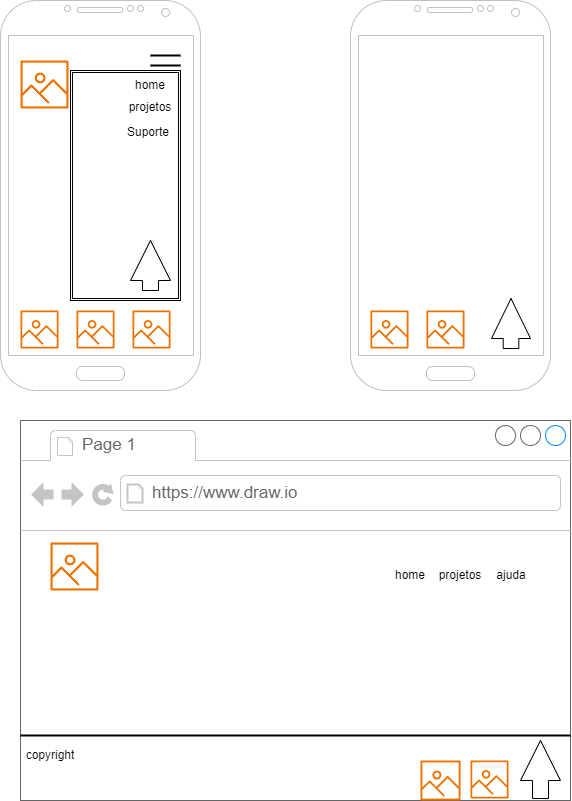

The diagram above was exported from draw.io. Its source (the exported page's mxGraphModel, read from the mxfile embedded in the PNG):
<mxGraphModel dx="1114" dy="600" grid="1" gridSize="10" guides="1" tooltips="1" connect="1" arrows="1" fold="1" page="1" pageScale="1" pageWidth="827" pageHeight="1169" math="0" shadow="0">
  <root>
    <mxCell id="0" />
    <mxCell id="1" parent="0" />
    <mxCell id="pjF7uAnpVe25KZQrnR9z-1" value="" style="verticalLabelPosition=bottom;verticalAlign=top;html=1;shadow=0;dashed=0;strokeWidth=1;shape=mxgraph.android.phone2;strokeColor=#c0c0c0;" parent="1" vertex="1">
      <mxGeometry x="180" y="100" width="200" height="390" as="geometry" />
    </mxCell>
    <mxCell id="pjF7uAnpVe25KZQrnR9z-2" value="" style="sketch=0;outlineConnect=0;fontColor=#232F3E;gradientColor=none;fillColor=#ED7100;strokeColor=none;dashed=0;verticalLabelPosition=bottom;verticalAlign=top;align=center;html=1;fontSize=12;fontStyle=0;aspect=fixed;pointerEvents=1;shape=mxgraph.aws4.container_registry_image;" parent="1" vertex="1">
      <mxGeometry x="200" y="160" width="48" height="48" as="geometry" />
    </mxCell>
    <mxCell id="pjF7uAnpVe25KZQrnR9z-4" value="" style="line;strokeWidth=2;html=1;" parent="1" vertex="1">
      <mxGeometry x="330" y="150" width="30" height="10" as="geometry" />
    </mxCell>
    <mxCell id="pjF7uAnpVe25KZQrnR9z-5" value="" style="line;strokeWidth=2;html=1;" parent="1" vertex="1">
      <mxGeometry x="330" y="160" width="30" height="10" as="geometry" />
    </mxCell>
    <mxCell id="pjF7uAnpVe25KZQrnR9z-6" value="" style="sketch=0;outlineConnect=0;fontColor=#232F3E;gradientColor=none;fillColor=#ED7100;strokeColor=none;dashed=0;verticalLabelPosition=bottom;verticalAlign=top;align=center;html=1;fontSize=12;fontStyle=0;aspect=fixed;pointerEvents=1;shape=mxgraph.aws4.container_registry_image;" parent="1" vertex="1">
      <mxGeometry x="200" y="410" width="38" height="38" as="geometry" />
    </mxCell>
    <mxCell id="pjF7uAnpVe25KZQrnR9z-7" value="" style="sketch=0;outlineConnect=0;fontColor=#232F3E;gradientColor=none;fillColor=#ED7100;strokeColor=none;dashed=0;verticalLabelPosition=bottom;verticalAlign=top;align=center;html=1;fontSize=12;fontStyle=0;aspect=fixed;pointerEvents=1;shape=mxgraph.aws4.container_registry_image;" parent="1" vertex="1">
      <mxGeometry x="256" y="410" width="38" height="38" as="geometry" />
    </mxCell>
    <mxCell id="pjF7uAnpVe25KZQrnR9z-8" value="" style="sketch=0;outlineConnect=0;fontColor=#232F3E;gradientColor=none;fillColor=#ED7100;strokeColor=none;dashed=0;verticalLabelPosition=bottom;verticalAlign=top;align=center;html=1;fontSize=12;fontStyle=0;aspect=fixed;pointerEvents=1;shape=mxgraph.aws4.container_registry_image;" parent="1" vertex="1">
      <mxGeometry x="312" y="410" width="38" height="38" as="geometry" />
    </mxCell>
    <mxCell id="pjF7uAnpVe25KZQrnR9z-9" value="" style="verticalLabelPosition=bottom;verticalAlign=top;html=1;shadow=0;dashed=0;strokeWidth=1;shape=mxgraph.android.phone2;strokeColor=#c0c0c0;" parent="1" vertex="1">
      <mxGeometry x="530" y="100" width="200" height="390" as="geometry" />
    </mxCell>
    <mxCell id="pjF7uAnpVe25KZQrnR9z-13" value="" style="sketch=0;outlineConnect=0;fontColor=#232F3E;gradientColor=none;fillColor=#ED7100;strokeColor=none;dashed=0;verticalLabelPosition=bottom;verticalAlign=top;align=center;html=1;fontSize=12;fontStyle=0;aspect=fixed;pointerEvents=1;shape=mxgraph.aws4.container_registry_image;" parent="1" vertex="1">
      <mxGeometry x="550" y="410" width="38" height="38" as="geometry" />
    </mxCell>
    <mxCell id="pjF7uAnpVe25KZQrnR9z-14" value="" style="sketch=0;outlineConnect=0;fontColor=#232F3E;gradientColor=none;fillColor=#ED7100;strokeColor=none;dashed=0;verticalLabelPosition=bottom;verticalAlign=top;align=center;html=1;fontSize=12;fontStyle=0;aspect=fixed;pointerEvents=1;shape=mxgraph.aws4.container_registry_image;" parent="1" vertex="1">
      <mxGeometry x="606" y="410" width="38" height="38" as="geometry" />
    </mxCell>
    <mxCell id="pjF7uAnpVe25KZQrnR9z-16" value="" style="strokeWidth=1;shadow=0;dashed=0;align=center;html=1;shape=mxgraph.mockup.containers.browserWindow;rSize=0;strokeColor=#666666;strokeColor2=#008cff;strokeColor3=#c4c4c4;mainText=,;recursiveResize=0;" parent="1" vertex="1">
      <mxGeometry x="200" y="520" width="550" height="380" as="geometry" />
    </mxCell>
    <mxCell id="pjF7uAnpVe25KZQrnR9z-17" value="Page 1" style="strokeWidth=1;shadow=0;dashed=0;align=center;html=1;shape=mxgraph.mockup.containers.anchor;fontSize=17;fontColor=#666666;align=left;whiteSpace=wrap;" parent="pjF7uAnpVe25KZQrnR9z-16" vertex="1">
      <mxGeometry x="60" y="12" width="110" height="26" as="geometry" />
    </mxCell>
    <mxCell id="pjF7uAnpVe25KZQrnR9z-18" value="https://www.draw.io" style="strokeWidth=1;shadow=0;dashed=0;align=center;html=1;shape=mxgraph.mockup.containers.anchor;rSize=0;fontSize=17;fontColor=#666666;align=left;" parent="pjF7uAnpVe25KZQrnR9z-16" vertex="1">
      <mxGeometry x="130" y="60" width="250" height="26" as="geometry" />
    </mxCell>
    <mxCell id="pjF7uAnpVe25KZQrnR9z-37" value="&lt;font style=&quot;vertical-align: inherit;&quot;&gt;&lt;font style=&quot;vertical-align: inherit;&quot;&gt;home&lt;/font&gt;&lt;/font&gt;" style="text;html=1;strokeColor=none;fillColor=none;align=center;verticalAlign=middle;whiteSpace=wrap;rounded=0;" parent="pjF7uAnpVe25KZQrnR9z-16" vertex="1">
      <mxGeometry x="360" y="140" width="60" height="30" as="geometry" />
    </mxCell>
    <mxCell id="pjF7uAnpVe25KZQrnR9z-39" value="&lt;font style=&quot;vertical-align: inherit;&quot;&gt;&lt;font style=&quot;vertical-align: inherit;&quot;&gt;&lt;font style=&quot;vertical-align: inherit;&quot;&gt;&lt;font style=&quot;vertical-align: inherit;&quot;&gt;projetos&lt;/font&gt;&lt;/font&gt;&lt;/font&gt;&lt;/font&gt;" style="text;html=1;strokeColor=none;fillColor=none;align=center;verticalAlign=middle;whiteSpace=wrap;rounded=0;" parent="pjF7uAnpVe25KZQrnR9z-16" vertex="1">
      <mxGeometry x="410" y="140" width="60" height="30" as="geometry" />
    </mxCell>
    <mxCell id="pjF7uAnpVe25KZQrnR9z-41" value="" style="sketch=0;outlineConnect=0;fontColor=#232F3E;gradientColor=none;fillColor=#ED7100;strokeColor=none;dashed=0;verticalLabelPosition=bottom;verticalAlign=top;align=center;html=1;fontSize=12;fontStyle=0;aspect=fixed;pointerEvents=1;shape=mxgraph.aws4.container_registry_image;" parent="pjF7uAnpVe25KZQrnR9z-16" vertex="1">
      <mxGeometry x="30" y="122" width="48" height="48" as="geometry" />
    </mxCell>
    <mxCell id="pjF7uAnpVe25KZQrnR9z-43" value="" style="line;strokeWidth=2;html=1;" parent="pjF7uAnpVe25KZQrnR9z-16" vertex="1">
      <mxGeometry y="310" width="550" height="10" as="geometry" />
    </mxCell>
    <mxCell id="pjF7uAnpVe25KZQrnR9z-50" value="" style="sketch=0;outlineConnect=0;fontColor=#232F3E;gradientColor=none;fillColor=#ED7100;strokeColor=none;dashed=0;verticalLabelPosition=bottom;verticalAlign=top;align=center;html=1;fontSize=12;fontStyle=0;aspect=fixed;pointerEvents=1;shape=mxgraph.aws4.container_registry_image;" parent="pjF7uAnpVe25KZQrnR9z-16" vertex="1">
      <mxGeometry x="450" y="340" width="38" height="38" as="geometry" />
    </mxCell>
    <mxCell id="pjF7uAnpVe25KZQrnR9z-51" value="" style="sketch=0;outlineConnect=0;fontColor=#232F3E;gradientColor=none;fillColor=#ED7100;strokeColor=none;dashed=0;verticalLabelPosition=bottom;verticalAlign=top;align=center;html=1;fontSize=12;fontStyle=0;aspect=fixed;pointerEvents=1;shape=mxgraph.aws4.container_registry_image;" parent="pjF7uAnpVe25KZQrnR9z-16" vertex="1">
      <mxGeometry x="400" y="340" width="40" height="40" as="geometry" />
    </mxCell>
    <mxCell id="pjF7uAnpVe25KZQrnR9z-53" value="" style="html=1;shadow=0;dashed=0;align=center;verticalAlign=middle;shape=mxgraph.arrows2.arrow;dy=0.6;dx=40;direction=north;notch=0;" parent="pjF7uAnpVe25KZQrnR9z-16" vertex="1">
      <mxGeometry x="500" y="320" width="40" height="58" as="geometry" />
    </mxCell>
    <mxCell id="pjF7uAnpVe25KZQrnR9z-44" value="&lt;font style=&quot;vertical-align: inherit;&quot;&gt;&lt;font style=&quot;vertical-align: inherit;&quot;&gt;copyright&lt;/font&gt;&lt;/font&gt;" style="text;html=1;strokeColor=none;fillColor=none;align=center;verticalAlign=middle;whiteSpace=wrap;rounded=0;" parent="pjF7uAnpVe25KZQrnR9z-16" vertex="1">
      <mxGeometry y="320" width="60" height="30" as="geometry" />
    </mxCell>
    <mxCell id="pjF7uAnpVe25KZQrnR9z-55" value="&lt;font style=&quot;vertical-align: inherit;&quot;&gt;&lt;font style=&quot;vertical-align: inherit;&quot;&gt;ajuda&lt;/font&gt;&lt;/font&gt;" style="text;html=1;strokeColor=none;fillColor=none;align=center;verticalAlign=middle;whiteSpace=wrap;rounded=0;" parent="pjF7uAnpVe25KZQrnR9z-16" vertex="1">
      <mxGeometry x="461" y="140" width="60" height="30" as="geometry" />
    </mxCell>
    <mxCell id="pjF7uAnpVe25KZQrnR9z-46" value="" style="shape=ext;double=1;rounded=0;whiteSpace=wrap;html=1;direction=south;" parent="1" vertex="1">
      <mxGeometry x="250" y="170" width="110" height="230" as="geometry" />
    </mxCell>
    <mxCell id="pjF7uAnpVe25KZQrnR9z-47" value="&lt;font style=&quot;vertical-align: inherit;&quot;&gt;&lt;font style=&quot;vertical-align: inherit;&quot;&gt;home&lt;/font&gt;&lt;/font&gt;" style="text;html=1;strokeColor=none;fillColor=none;align=center;verticalAlign=middle;whiteSpace=wrap;rounded=0;" parent="1" vertex="1">
      <mxGeometry x="300" y="170" width="60" height="30" as="geometry" />
    </mxCell>
    <mxCell id="pjF7uAnpVe25KZQrnR9z-48" value="&lt;font style=&quot;vertical-align: inherit;&quot;&gt;&lt;font style=&quot;vertical-align: inherit;&quot;&gt;projetos&lt;/font&gt;&lt;/font&gt;" style="text;html=1;strokeColor=none;fillColor=none;align=center;verticalAlign=middle;whiteSpace=wrap;rounded=0;" parent="1" vertex="1">
      <mxGeometry x="300" y="192" width="60" height="30" as="geometry" />
    </mxCell>
    <mxCell id="pjF7uAnpVe25KZQrnR9z-49" value="&lt;font style=&quot;vertical-align: inherit;&quot;&gt;&lt;font style=&quot;vertical-align: inherit;&quot;&gt;Suporte&lt;/font&gt;&lt;/font&gt;" style="text;html=1;strokeColor=none;fillColor=none;align=center;verticalAlign=middle;whiteSpace=wrap;rounded=0;" parent="1" vertex="1">
      <mxGeometry x="298" y="217" width="60" height="30" as="geometry" />
    </mxCell>
    <mxCell id="pjF7uAnpVe25KZQrnR9z-52" value="" style="html=1;shadow=0;dashed=0;align=center;verticalAlign=middle;shape=mxgraph.arrows2.arrow;dy=0.6;dx=40;direction=north;notch=0;" parent="1" vertex="1">
      <mxGeometry x="671" y="398" width="39" height="50" as="geometry" />
    </mxCell>
    <mxCell id="pjF7uAnpVe25KZQrnR9z-54" value="" style="html=1;shadow=0;dashed=0;align=center;verticalAlign=middle;shape=mxgraph.arrows2.arrow;dy=0.6;dx=40;direction=north;notch=0;" parent="1" vertex="1">
      <mxGeometry x="310" y="340" width="40" height="50" as="geometry" />
    </mxCell>
  </root>
</mxGraphModel>